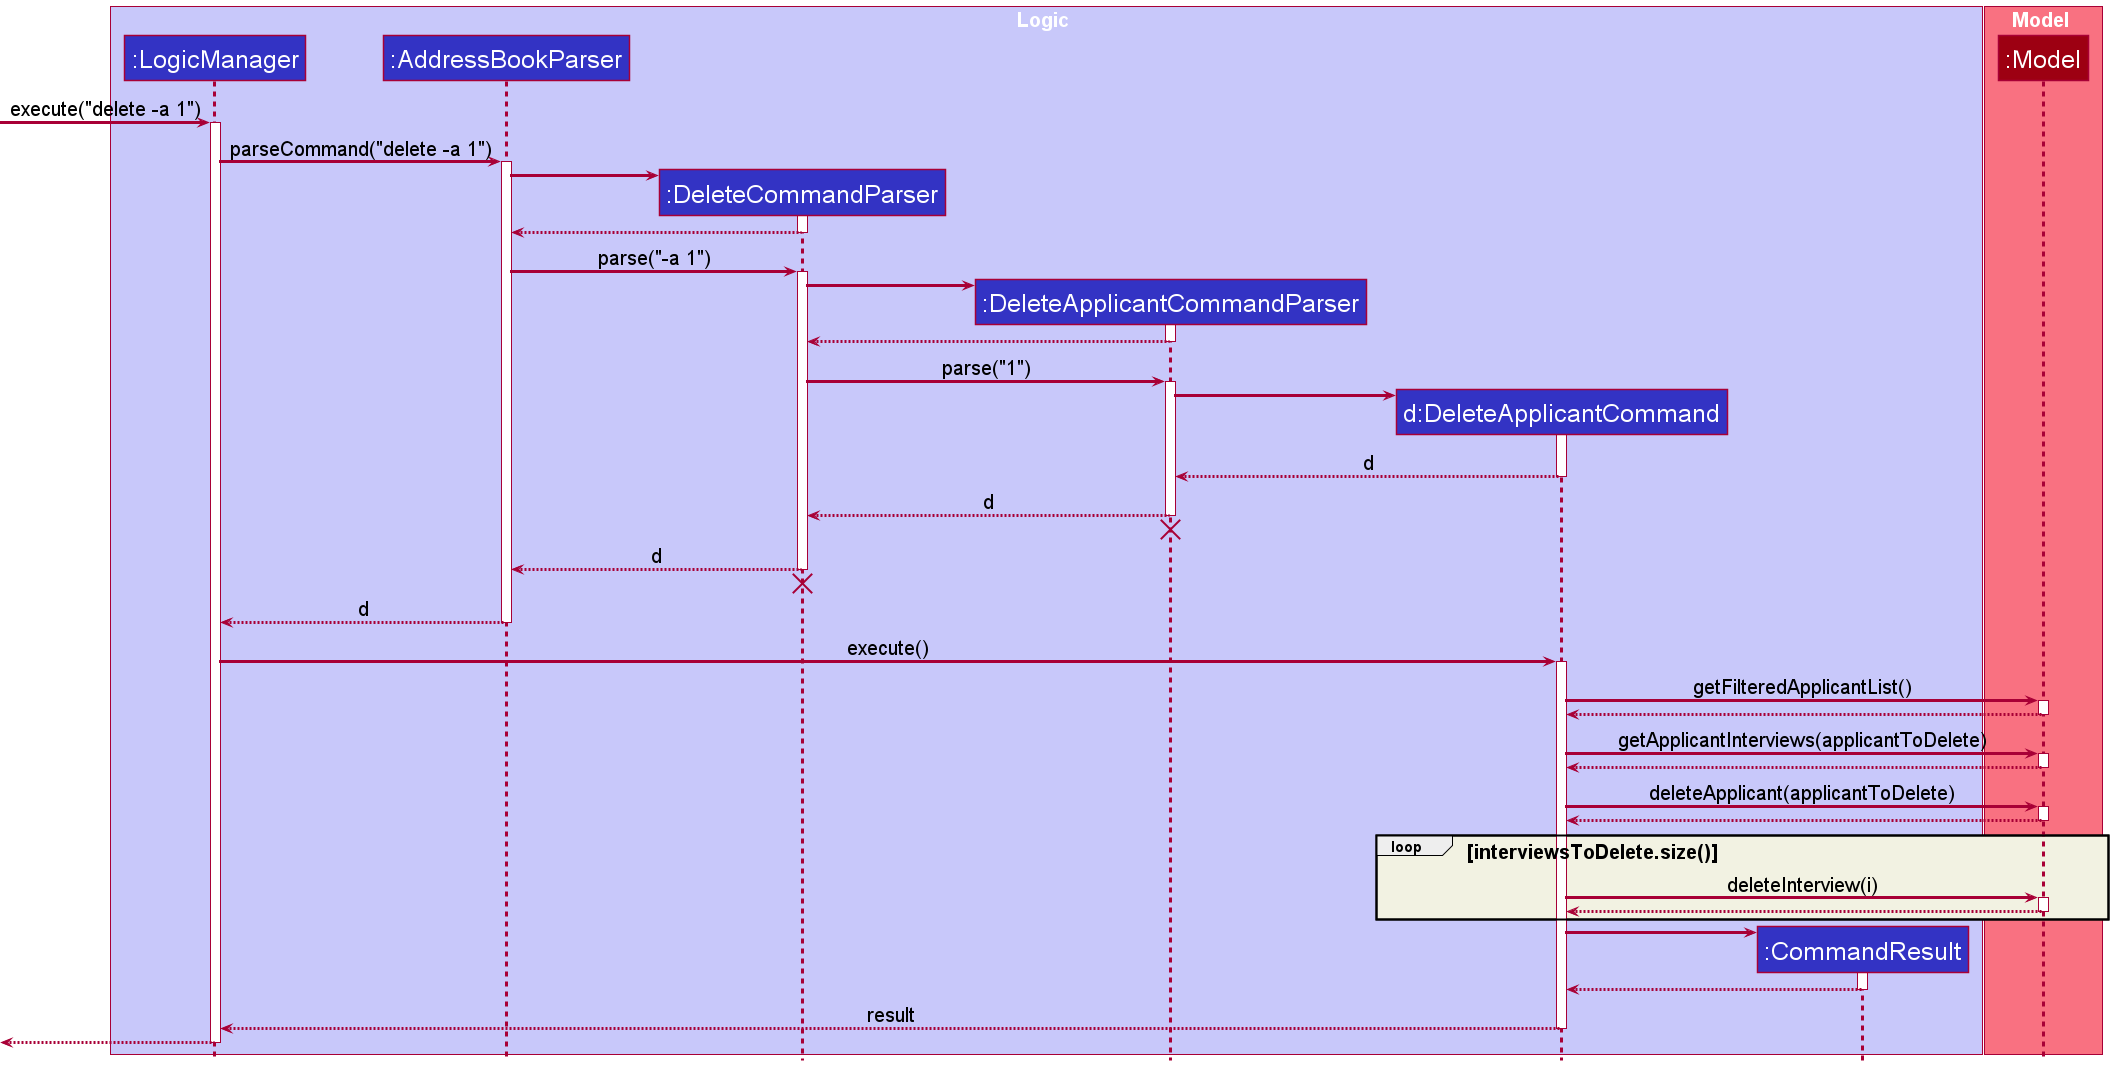

The diagram above was rendered by PlantUML. Its source (embedded in the PNG):
@startuml
!include style.puml

box Logic LOGIC_COLOR_T1
participant ":LogicManager" as LogicManager LOGIC_COLOR
participant ":AddressBookParser" as AddressBookParser LOGIC_COLOR
participant ":DeleteCommandParser" as DeleteCommandParser LOGIC_COLOR
participant ":DeleteApplicantCommandParser" as DeleteApplicantCommandParser LOGIC_COLOR
participant "d:DeleteApplicantCommand" as DeleteApplicantCommand LOGIC_COLOR
participant ":CommandResult" as CommandResult LOGIC_COLOR
end box

box Model MODEL_COLOR_T1
participant ":Model" as Model MODEL_COLOR
end box

[-> LogicManager : execute("delete -a 1")
activate LogicManager

LogicManager -> AddressBookParser : parseCommand("delete -a 1")
activate AddressBookParser

create DeleteCommandParser
AddressBookParser -> DeleteCommandParser
activate DeleteCommandParser

DeleteCommandParser --> AddressBookParser
deactivate DeleteCommandParser

AddressBookParser -> DeleteCommandParser : parse("-a 1")
activate DeleteCommandParser

create DeleteApplicantCommandParser
DeleteCommandParser -> DeleteApplicantCommandParser
activate DeleteApplicantCommandParser

DeleteApplicantCommandParser --> DeleteCommandParser
deactivate DeleteApplicantCommandParser

DeleteCommandParser -> DeleteApplicantCommandParser : parse("1")
activate DeleteApplicantCommandParser

create DeleteApplicantCommand
DeleteApplicantCommandParser -> DeleteApplicantCommand
activate DeleteApplicantCommand

DeleteApplicantCommand --> DeleteApplicantCommandParser : d
deactivate DeleteApplicantCommand

DeleteApplicantCommandParser --> DeleteCommandParser : d
deactivate DeleteApplicantCommandParser
'Hidden arrow to position the destroy marker below the end of the activation bar.
DeleteApplicantCommandParser -[hidden]-> DeleteCommandParser
destroy DeleteApplicantCommandParser

DeleteCommandParser --> AddressBookParser : d
deactivate DeleteCommandParser

'Hidden arrow to position the destroy marker below the end of the activation bar.
DeleteCommandParser -[hidden]-> AddressBookParser
destroy DeleteCommandParser

AddressBookParser --> LogicManager : d
deactivate AddressBookParser

LogicManager -> DeleteApplicantCommand : execute()
activate DeleteApplicantCommand

DeleteApplicantCommand -> Model : getFilteredApplicantList()
activate Model
Model --> DeleteApplicantCommand
deactivate Model

DeleteApplicantCommand -> Model : getApplicantInterviews(applicantToDelete)
activate Model
Model --> DeleteApplicantCommand
deactivate Model

DeleteApplicantCommand -> Model : deleteApplicant(applicantToDelete)
activate Model
Model --> DeleteApplicantCommand
deactivate

loop interviewsToDelete.size()
    DeleteApplicantCommand -> Model : deleteInterview(i)
    activate Model
    Model --> DeleteApplicantCommand
    deactivate
end






create CommandResult
DeleteApplicantCommand -> CommandResult
activate CommandResult

CommandResult --> DeleteApplicantCommand
deactivate CommandResult

DeleteApplicantCommand --> LogicManager : result
deactivate DeleteApplicantCommand

[<--LogicManager
deactivate LogicManager
@enduml